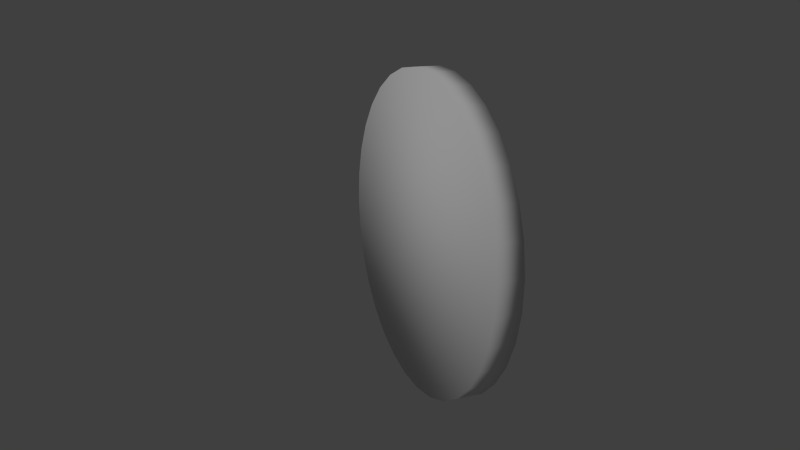 # Source: astrology_coin_leo.blend  (saved by Blender 2.74.0; exported with 4.5.12 LTS)
import bpy
from mathutils import Matrix  # noqa: F401  (used for matrix-valued properties, if any)

bpy.ops.wm.read_factory_settings(use_empty=True)
scene = bpy.context.scene
scene.name = 'Scene'

# ---- collections
col_collection_1 = bpy.data.collections.new('Collection 1'); scene.collection.children.link(col_collection_1)
col_collection_20 = bpy.data.collections.new('Collection 20'); scene.collection.children.link(col_collection_20)
col_collection_20.hide_render = True
col_collection_20.hide_viewport = True

# ---- materials (node trees are filled in below, after node groups)
mat_astrology_coin_leo = bpy.data.materials.new('astrology_coin_leo')
mat_astrology_coin_leo.alpha_threshold = 0.0
mat_astrology_coin_leo.use_transparent_shadow = False
mat_astrology_coin_leo.roughness = 0.5
mat_astrology_coin_leo.specular_intensity = 0.0

# ---- material node trees

# ---- world
world_world = bpy.data.worlds.new('World'); scene.world = world_world
world_world.color = (0.05088, 0.05088, 0.05088)
world_world.use_sun_shadow = False
world_world.sun_shadow_jitter_overblur = 0.0
world_world.cycles.sampling_method = 'MANUAL'
world_world.cycles.sample_map_resolution = 256

# ---- cameras
cam_camera = bpy.data.cameras.new('Camera')
cam_camera.clip_end = 100.0
cam_camera.lens = 35.0
cam_camera.sensor_width = 32.0
cam_camera.sensor_height = 18.0
cam_camera.ortho_scale = 7.314
cam_camera.dof.focus_distance = 0.0
cam_camera.dof.aperture_fstop = 128.0

# ---- lights
light_sun = bpy.data.lights.new('Sun', 'SUN')
light_sun.transmission_factor = 0.0
light_sun.angle = 0.1993
light_sun.energy = 1.0
light_sun.shadow_buffer_clip_start = 0.5
light_sun.shadow_soft_size = 0.1
light_sun.shadow_cascade_max_distance = 1000.0
light_sun.cycles.use_multiple_importance_sampling = False
light_lamp = bpy.data.lights.new('Lamp', 'POINT')
light_lamp.transmission_factor = 0.0
light_lamp.cutoff_distance = 30.0
light_lamp.energy = 100.0
light_lamp.shadow_buffer_clip_start = 1.001
light_lamp.shadow_soft_size = 0.1
light_lamp.shadow_maximum_resolution = 0.006
light_lamp.use_absolute_resolution = True
light_lamp.cycles.use_multiple_importance_sampling = False

# ---- meshes
me_cylinder = bpy.data.meshes.new('Cylinder')
me_cylinder.from_pydata([(0.0, 0.25, -0.02026), (0.0, 0.25, 0.02026), (0.04877, 0.2452, -0.02026), (0.04877, 0.2452, 0.02026), (0.09567, 0.231, -0.02026), (0.09567, 0.231, 0.02026), (0.1389, 0.2079, -0.02026), (0.1389, 0.2079, 0.02026), (0.1768, 0.1768, -0.02026), (0.1768, 0.1768, 0.02026), (0.2079, 0.1389, -0.02026), (0.2079, 0.1389, 0.02026), (0.231, 0.09567, -0.02026), (0.231, 0.09567, 0.02026), (0.2452, 0.04877, -0.02026), (0.2452, 0.04877, 0.02026), (0.25, 1.887e-08, -0.02026), (0.25, 1.887e-08, 0.02026), (0.2452, -0.04877, -0.02026), (0.2452, -0.04877, 0.02026), (0.231, -0.09567, -0.02026), (0.231, -0.09567, 0.02026), (0.2079, -0.1389, -0.02026), (0.2079, -0.1389, 0.02026), (0.1768, -0.1768, -0.02026), (0.1768, -0.1768, 0.02026), (0.1389, -0.2079, -0.02026), (0.1389, -0.2079, 0.02026), (0.09567, -0.231, -0.02026), (0.09567, -0.231, 0.02026), (0.04877, -0.2452, -0.02026), (0.04877, -0.2452, 0.02026), (-8.146e-08, -0.25, -0.02026), (-8.146e-08, -0.25, 0.02026), (-0.04877, -0.2452, -0.02026), (-0.04877, -0.2452, 0.02026), (-0.09567, -0.231, -0.02026), (-0.09567, -0.231, 0.02026), (-0.1389, -0.2079, -0.02026), (-0.1389, -0.2079, 0.02026), (-0.1768, -0.1768, -0.02026), (-0.1768, -0.1768, 0.02026), (-0.2079, -0.1389, -0.02026), (-0.2079, -0.1389, 0.02026), (-0.231, -0.09567, -0.02026), (-0.231, -0.09567, 0.02026), (-0.2452, -0.04877, -0.02026), (-0.2452, -0.04877, 0.02026), (-0.25, 2.414e-07, -0.02026), (-0.25, 2.414e-07, 0.02026), (-0.2452, 0.04877, -0.02026), (-0.2452, 0.04877, 0.02026), (-0.231, 0.09567, -0.02026), (-0.231, 0.09567, 0.02026), (-0.2079, 0.1389, -0.02026), (-0.2079, 0.1389, 0.02026), (-0.1768, 0.1768, -0.02026), (-0.1768, 0.1768, 0.02026), (-0.1389, 0.2079, -0.02026), (-0.1389, 0.2079, 0.02026), (-0.09567, 0.231, -0.02026), (-0.09567, 0.231, 0.02026), (-0.04877, 0.2452, -0.02026), (-0.04877, 0.2452, 0.02026)], [], [(0, 1, 3, 2), (2, 3, 5, 4), (4, 5, 7, 6), (6, 7, 9, 8), (8, 9, 11, 10), (10, 11, 13, 12), (12, 13, 15, 14), (14, 15, 17, 16), (16, 17, 19, 18), (18, 19, 21, 20), (20, 21, 23, 22), (22, 23, 25, 24), (24, 25, 27, 26), (26, 27, 29, 28), (28, 29, 31, 30), (30, 31, 33, 32), (32, 33, 35, 34), (34, 35, 37, 36), (36, 37, 39, 38), (38, 39, 41, 40), (40, 41, 43, 42), (42, 43, 45, 44), (44, 45, 47, 46), (46, 47, 49, 48), (48, 49, 51, 50), (50, 51, 53, 52), (52, 53, 55, 54), (54, 55, 57, 56), (56, 57, 59, 58), (58, 59, 61, 60), (3, 1, 63, 61, 59, 57, 55, 53, 51, 49, 47, 45, 43, 41, 39, 37, 35, 33, 31, 29, 27, 25, 23, 21, 19, 17, 15, 13, 11, 9, 7, 5), (62, 63, 1, 0), (60, 61, 63, 62), (0, 2, 4, 6, 8, 10, 12, 14, 16, 18, 20, 22, 24, 26, 28, 30, 32, 34, 36, 38, 40, 42, 44, 46, 48, 50, 52, 54, 56, 58, 60, 62)])
me_cylinder.polygons.foreach_set('use_smooth', [True] * 34)
_uv = me_cylinder.uv_layers.new(name='UVMap')
_uv.uv.foreach_set('vector', [0.8533, 0.5302, 0.9164, 0.5302, 0.9164, 0.6203, 0.8533, 0.6203, 0.8533, 0.6203, 0.9164, 0.6203, 0.9164, 0.707, 0.8533, 0.707, 0.8533, 0.707, 0.9164, 0.707, 0.9164, 0.7869, 0.8533, 0.7869, 0.8533, 0.7869, 0.9164, 0.7869, 0.9164, 0.857, 0.8533, 0.857, 0.8533, 0.857, 0.9164, 0.857, 0.9164, 0.9144, 0.8533, 0.9144, 0.8533, 0.9144, 0.9164, 0.9144, 0.9164, 0.9571, 0.8533, 0.9571, 0.8533, 0.9571, 0.9164, 0.9571, 0.9164, 0.9834, 0.8533, 0.9834, 0.8533, 0.9834, 0.9164, 0.9834, 0.9164, 0.9923, 0.8533, 0.9923, 0.8533, 0.02241, 0.9164, 0.02241, 0.9164, 0.0313, 0.8533, 0.0313, 0.8533, 0.0313, 0.9164, 0.0313, 0.9164, 0.05759, 0.8533, 0.05759, 0.8533, 0.05759, 0.9164, 0.05759, 0.9164, 0.1003, 0.8533, 0.1003, 0.8533, 0.1003, 0.9164, 0.1003, 0.9164, 0.1578, 0.8533, 0.1578, 0.8533, 0.1578, 0.9164, 0.1578, 0.9164, 0.2278, 0.8533, 0.2278, 0.8533, 0.2278, 0.9164, 0.2278, 0.9164, 0.3077, 0.8533, 0.3077, 0.8533, 0.3077, 0.9164, 0.3077, 0.9164, 0.3944, 0.8533, 0.3944, 0.8533, 0.3944, 0.9164, 0.3944, 0.9164, 0.4846, 0.8533, 0.4846, 0.8533, 0.4846, 0.9164, 0.4846, 0.9164, 0.5747, 0.8533, 0.5747, 0.8533, 0.5747, 0.9164, 0.5747, 0.9164, 0.6614, 0.8533, 0.6614, 0.8533, 0.6614, 0.9164, 0.6614, 0.9164, 0.7413, 0.8533, 0.7413, 0.8533, 0.7413, 0.9164, 0.7413, 0.9164, 0.8114, 0.8533, 0.8114, 0.8533, 0.8114, 0.9164, 0.8114, 0.9164, 0.8688, 0.8533, 0.8688, 0.8533, 0.8688, 0.9164, 0.8688, 0.9164, 0.9115, 0.8533, 0.9115, 0.8533, 0.9115, 0.9164, 0.9115, 0.9164, 0.9378, 0.8533, 0.9378, 0.8533, 0.9378, 0.9164, 0.9378, 0.9164, 0.9467, 0.8533, 0.9467, 0.8533, 0.068, 0.9164, 0.068, 0.9164, 0.07688, 0.8533, 0.07688, 0.8533, 0.07688, 0.9164, 0.07688, 0.9164, 0.1032, 0.8533, 0.1032, 0.8533, 0.1032, 0.9164, 0.1032, 0.9164, 0.1459, 0.8533, 0.1459, 0.8533, 0.1459, 0.9164, 0.1459, 0.9164, 0.2034, 0.8533, 0.2034, 0.8533, 0.2034, 0.9164, 0.2034, 0.9164, 0.2734, 0.8533, 0.2734, 0.8533, 0.2734, 0.9164, 0.2734, 0.9164, 0.3533, 0.8533, 0.3533, 0.472, 0.9497, 0.4048, 0.9582, 0.3376, 0.9497, 0.273, 0.9243, 0.2134, 0.8832, 0.1612, 0.8278, 0.1184, 0.7603, 0.08652, 0.6832, 0.06691, 0.5997, 0.06029, 0.5128, 0.06691, 0.4259, 0.08652, 0.3423, 0.1184, 0.2653, 0.1612, 0.1978, 0.2134, 0.1424, 0.273, 0.1012, 0.3376, 0.07588, 0.4048, 0.06732, 0.472, 0.07588, 0.5367, 0.1012, 0.5962, 0.1424, 0.6484, 0.1978, 0.6913, 0.2653, 0.7231, 0.3423, 0.7427, 0.4259, 0.7493, 0.5128, 0.7427, 0.5997, 0.7231, 0.6832, 0.6913, 0.7603, 0.6484, 0.8278, 0.5962, 0.8832, 0.5367, 0.9243, 0.8533, 0.44, 0.9164, 0.44, 0.9164, 0.5302, 0.8533, 0.5302, 0.8533, 0.3533, 0.9164, 0.3533, 0.9164, 0.44, 0.8533, 0.44, 0.4048, 0.06652, 0.472, 0.07508, 0.5367, 0.1004, 0.5962, 0.1416, 0.6484, 0.197, 0.6913, 0.2645, 0.7231, 0.3415, 0.7427, 0.4251, 0.7493, 0.512, 0.7427, 0.5989, 0.7231, 0.6824, 0.6913, 0.7594, 0.6484, 0.8269, 0.5962, 0.8823, 0.5367, 0.9235, 0.472, 0.9489, 0.4048, 0.9574, 0.3376, 0.9489, 0.273, 0.9235, 0.2134, 0.8823, 0.1612, 0.8269, 0.1184, 0.7594, 0.08652, 0.6824, 0.06691, 0.5989, 0.06029, 0.512, 0.06691, 0.4251, 0.08652, 0.3415, 0.1184, 0.2645, 0.1612, 0.197, 0.2134, 0.1416, 0.273, 0.1004, 0.3376, 0.07508])
me_cylinder.materials.append(mat_astrology_coin_leo)
me_cylinder.use_remesh_preserve_volume = False
me_cylinder.use_remesh_preserve_attributes = False
me_cylinder.use_mirror_vertex_groups = False
me_cylinder.update()

# ---- objects
ob_sun = bpy.data.objects.new('Sun', light_sun)
ob_coin_leo = bpy.data.objects.new('coin_leo', me_cylinder)
ob_lamp = bpy.data.objects.new('Lamp', light_lamp)
ob_camera = bpy.data.objects.new('Camera', cam_camera)

# ---- transforms, parenting, visibility, modifiers, constraints
ob_sun.location = (14.02, -14.51, 16.91)
ob_sun.rotation_euler = (0.7641, 0.1345, 0.3336)
ob_sun.lineart.crease_threshold = 0.0
ob_coin_leo.location = (0.0, 0.0, 0.0)
ob_coin_leo.rotation_euler = (1.571, -0.0, 0.0)
ob_coin_leo.lineart.crease_threshold = 0.0
ob_lamp.location = (-3.757, -4.046, 5.904)
ob_lamp.rotation_euler = (0.6503, 0.05522, 1.866)
ob_lamp.lock_rotations_4d = False
ob_lamp.empty_display_type = 'ARROWS'
ob_lamp.color = (0.0, 0.0, 0.0, 0.0)
ob_lamp.lineart.crease_threshold = 0.0
ob_camera.location = (1.163, -0.5315, 0.3517)
ob_camera.rotation_euler = (1.312, 0.01036, 1.173)
ob_camera.lock_rotations_4d = False
ob_camera.empty_display_type = 'ARROWS'
ob_camera.color = (0.0, 0.0, 0.0, 0.0)
ob_camera.display_type = 'WIRE'
ob_camera.lineart.crease_threshold = 0.0

# ---- collection membership
col_collection_1.objects.link(ob_sun)
col_collection_1.objects.link(ob_coin_leo)
col_collection_20.objects.link(ob_lamp)
col_collection_20.objects.link(ob_camera)

# ---- scene / render settings (as saved in the file)
scene.camera = ob_camera
scene.frame_start = 1; scene.frame_end = 250; scene.frame_set(1)
scene.render.engine = 'BLENDER_EEVEE_NEXT'
scene.render.resolution_percentage = 50
scene.render.dither_intensity = 0.0
scene.cycles.use_denoising = False
scene.cycles.samples = 10
scene.cycles.sampling_pattern = 'TABULATED_SOBOL'
scene.cycles.light_sampling_threshold = 0.0
scene.cycles.use_adaptive_sampling = False
scene.cycles.use_light_tree = False
scene.cycles.blur_glossy = 0.0
scene.cycles.pixel_filter_type = 'GAUSSIAN'
scene.cycles.sample_clamp_indirect = 0.0
scene.view_settings.view_transform = 'Standard'
bpy.context.view_layer.update()
